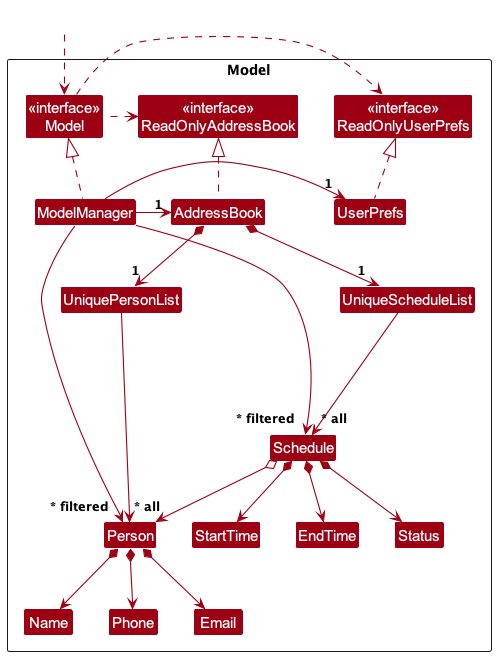

The diagram above was rendered by PlantUML. Its source (embedded in the PNG):
@startuml
!include style.puml
skinparam arrowThickness 1.1
skinparam arrowColor MODEL_COLOR
skinparam classBackgroundColor MODEL_COLOR

Package Model as ModelPackage <<Rectangle>>{
Class "<<interface>>\nReadOnlyAddressBook" as ReadOnlyAddressBook
Class "<<interface>>\nReadOnlyUserPrefs" as ReadOnlyUserPrefs
Class "<<interface>>\nModel" as Model
Class AddressBook
Class ModelManager
Class UserPrefs

Class UniquePersonList
Class Person
Class Email
Class Name
Class Phone

Class UniqueScheduleList
Class Schedule
Class StartTime
Class EndTime
Class Status

Class I #FFFFFF
}

Class HiddenOutside #FFFFFF
HiddenOutside ..> Model

AddressBook .up.|> ReadOnlyAddressBook

ModelManager .up.|> Model
Model .right.> ReadOnlyUserPrefs
Model .left.> ReadOnlyAddressBook
ModelManager -left-> "1" AddressBook
ModelManager -right-> "1" UserPrefs
UserPrefs .up.|> ReadOnlyUserPrefs

AddressBook *--> "1" UniquePersonList
UniquePersonList --> "~* all" Person
Person *--> Name
Person *--> Phone
Person *--> Email
AddressBook *--> "1" UniqueScheduleList
UniqueScheduleList --> "~* all" Schedule
Schedule o--> Person
Schedule *--> StartTime
Schedule *--> EndTime
Schedule *--> Status

Person -[hidden]up--> I
UniquePersonList -[hidden]right-> I

Schedule -[hidden]up--> I
UniqueScheduleList -[hidden]right-> I

Name -[hidden]right-> Phone
Phone -[hidden]right-> Email

StartTime -[hidden]right-> EndTime
EndTime -[hidden]right-> Status

ModelManager --> "~* filtered" Person
ModelManager --> "~* filtered" Schedule
@enduml